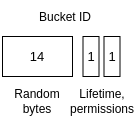

The diagram above was exported from draw.io. Its source (the exported page's mxGraphModel, read from the mxfile embedded in the PNG):
<mxGraphModel dx="693" dy="417" grid="1" gridSize="10" guides="1" tooltips="1" connect="1" arrows="1" fold="1" page="1" pageScale="1" pageWidth="850" pageHeight="1100" background="#ffffff" math="0" shadow="0">
  <root>
    <mxCell id="0" />
    <mxCell id="1" parent="0" />
    <mxCell id="2" value="14" style="rounded=0;whiteSpace=wrap;html=1;fontSize=13;" vertex="1" parent="1">
      <mxGeometry x="730" y="204" width="70" height="40" as="geometry" />
    </mxCell>
    <mxCell id="3" value="1" style="rounded=0;whiteSpace=wrap;html=1;fontSize=13;" vertex="1" parent="1">
      <mxGeometry x="810.5" y="204" width="16" height="40" as="geometry" />
    </mxCell>
    <mxCell id="4" value="1" style="rounded=0;whiteSpace=wrap;html=1;fontSize=13;" vertex="1" parent="1">
      <mxGeometry x="831.5" y="204" width="16" height="40" as="geometry" />
    </mxCell>
    <mxCell id="5" value="Random bytes" style="text;html=1;strokeColor=none;fillColor=none;align=center;verticalAlign=middle;whiteSpace=wrap;rounded=0;" vertex="1" parent="1">
      <mxGeometry x="735" y="254" width="60" height="30" as="geometry" />
    </mxCell>
    <mxCell id="6" value="Lifetime, permissions" style="text;html=1;strokeColor=none;fillColor=none;align=center;verticalAlign=middle;whiteSpace=wrap;rounded=0;" vertex="1" parent="1">
      <mxGeometry x="800" y="254" width="60" height="30" as="geometry" />
    </mxCell>
    <mxCell id="7" value="Bucket ID" style="text;html=1;strokeColor=none;fillColor=none;align=center;verticalAlign=middle;whiteSpace=wrap;rounded=0;" vertex="1" parent="1">
      <mxGeometry x="763" y="170" width="60" height="30" as="geometry" />
    </mxCell>
  </root>
</mxGraphModel>